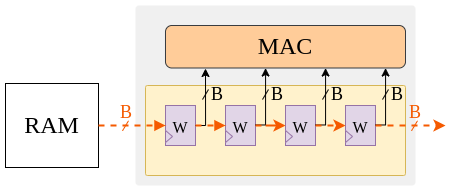

The diagram above was exported from draw.io. Its source (the exported page's mxGraphModel, read from the mxfile embedded in the PNG):
<mxGraphModel dx="1109" dy="660" grid="1" gridSize="10" guides="1" tooltips="1" connect="1" arrows="1" fold="1" page="1" pageScale="1" pageWidth="827" pageHeight="1169" math="0" shadow="0">
  <root>
    <mxCell id="0" />
    <mxCell id="1" parent="0" />
    <mxCell id="KieleUWH-GKjsEKRlFsi-203" value="" style="rounded=1;whiteSpace=wrap;html=1;movable=1;resizable=1;rotatable=1;deletable=1;editable=1;locked=0;connectable=1;fontFamily=Verdana;fontSize=24;fillColor=#F0F0F0;strokeColor=none;arcSize=2;" vertex="1" parent="1">
      <mxGeometry x="290" y="79.99999999999999" width="280" height="180" as="geometry" />
    </mxCell>
    <mxCell id="KieleUWH-GKjsEKRlFsi-211" value="" style="rounded=1;whiteSpace=wrap;html=1;movable=1;resizable=1;rotatable=1;deletable=1;editable=1;locked=0;connectable=1;fontFamily=Verdana;fontSize=24;fillColor=#fff2cc;strokeColor=#d6b656;arcSize=2;" vertex="1" parent="1">
      <mxGeometry x="300" y="160" width="260" height="90" as="geometry" />
    </mxCell>
    <mxCell id="KieleUWH-GKjsEKRlFsi-121" value="" style="group;fillColor=#e1d5e7;strokeColor=#9673a6;fontFamily=Verdana;fontSize=16;" connectable="0" vertex="1" parent="1">
      <mxGeometry x="320" y="180" width="30" height="40" as="geometry" />
    </mxCell>
    <mxCell id="KieleUWH-GKjsEKRlFsi-122" value="&lt;font style=&quot;font-size: 16px;&quot;&gt;W&lt;/font&gt;" style="rounded=0;whiteSpace=wrap;html=1;fillColor=#e1d5e7;strokeColor=#9673a6;fontFamily=Verdana;fontSize=24;" vertex="1" parent="KieleUWH-GKjsEKRlFsi-121">
      <mxGeometry width="30" height="40" as="geometry" />
    </mxCell>
    <mxCell id="KieleUWH-GKjsEKRlFsi-123" value="" style="triangle;whiteSpace=wrap;html=1;fillColor=#e1d5e7;strokeColor=#9673a6;fontFamily=Verdana;fontSize=24;" vertex="1" parent="KieleUWH-GKjsEKRlFsi-121">
      <mxGeometry y="25" width="7" height="12" as="geometry" />
    </mxCell>
    <mxCell id="KieleUWH-GKjsEKRlFsi-126" value="" style="group;fillColor=#e1d5e7;strokeColor=#9673a6;fontFamily=Verdana;fontSize=16;" connectable="0" vertex="1" parent="1">
      <mxGeometry x="380" y="180" width="30" height="40" as="geometry" />
    </mxCell>
    <mxCell id="KieleUWH-GKjsEKRlFsi-127" value="&lt;font style=&quot;font-size: 16px;&quot;&gt;W&lt;/font&gt;" style="rounded=0;whiteSpace=wrap;html=1;fillColor=#e1d5e7;strokeColor=#9673a6;fontFamily=Verdana;fontSize=24;" vertex="1" parent="KieleUWH-GKjsEKRlFsi-126">
      <mxGeometry width="30" height="40" as="geometry" />
    </mxCell>
    <mxCell id="KieleUWH-GKjsEKRlFsi-128" value="" style="triangle;whiteSpace=wrap;html=1;fillColor=#e1d5e7;strokeColor=#9673a6;fontFamily=Verdana;fontSize=24;" vertex="1" parent="KieleUWH-GKjsEKRlFsi-126">
      <mxGeometry y="25" width="7" height="12" as="geometry" />
    </mxCell>
    <mxCell id="KieleUWH-GKjsEKRlFsi-132" value="" style="group;fillColor=#e1d5e7;strokeColor=#9673a6;fontFamily=Verdana;fontSize=16;" connectable="0" vertex="1" parent="1">
      <mxGeometry x="440" y="180" width="30" height="40" as="geometry" />
    </mxCell>
    <mxCell id="KieleUWH-GKjsEKRlFsi-133" value="&lt;font style=&quot;font-size: 16px;&quot;&gt;W&lt;/font&gt;" style="rounded=0;whiteSpace=wrap;html=1;fillColor=#e1d5e7;strokeColor=#9673a6;fontFamily=Verdana;fontSize=24;" vertex="1" parent="KieleUWH-GKjsEKRlFsi-132">
      <mxGeometry width="30" height="40" as="geometry" />
    </mxCell>
    <mxCell id="KieleUWH-GKjsEKRlFsi-134" value="" style="triangle;whiteSpace=wrap;html=1;fillColor=#e1d5e7;strokeColor=#9673a6;fontFamily=Verdana;fontSize=24;" vertex="1" parent="KieleUWH-GKjsEKRlFsi-132">
      <mxGeometry y="25" width="7" height="12" as="geometry" />
    </mxCell>
    <mxCell id="KieleUWH-GKjsEKRlFsi-153" value="" style="group;fillColor=#e1d5e7;strokeColor=#9673a6;fontFamily=Verdana;fontSize=16;" connectable="0" vertex="1" parent="1">
      <mxGeometry x="500" y="180" width="30" height="40" as="geometry" />
    </mxCell>
    <mxCell id="KieleUWH-GKjsEKRlFsi-154" value="&lt;font style=&quot;font-size: 16px;&quot;&gt;W&lt;/font&gt;" style="rounded=0;whiteSpace=wrap;html=1;fillColor=#e1d5e7;strokeColor=#9673a6;fontFamily=Verdana;fontSize=24;" vertex="1" parent="KieleUWH-GKjsEKRlFsi-153">
      <mxGeometry width="30" height="40" as="geometry" />
    </mxCell>
    <mxCell id="KieleUWH-GKjsEKRlFsi-155" value="" style="triangle;whiteSpace=wrap;html=1;fillColor=#e1d5e7;strokeColor=#9673a6;fontFamily=Verdana;fontSize=24;" vertex="1" parent="KieleUWH-GKjsEKRlFsi-153">
      <mxGeometry y="25" width="7" height="12" as="geometry" />
    </mxCell>
    <mxCell id="KieleUWH-GKjsEKRlFsi-187" value="RAM" style="verticalLabelPosition=middle;verticalAlign=middle;html=1;shape=mxgraph.basic.diag_snip_rect;dx=0;whiteSpace=wrap;labelPosition=center;align=center;fontFamily=Verdana;fontSize=24;" vertex="1" parent="1">
      <mxGeometry x="160" y="158" width="93" height="84" as="geometry" />
    </mxCell>
    <mxCell id="KieleUWH-GKjsEKRlFsi-188" style="edgeStyle=orthogonalEdgeStyle;rounded=0;orthogonalLoop=1;jettySize=auto;html=1;entryX=0;entryY=0.5;entryDx=0;entryDy=0;fontFamily=Verdana;strokeColor=#F55A00;strokeWidth=2;fontSize=24;dashed=1;exitX=1;exitY=0.5;exitDx=0;exitDy=0;exitPerimeter=0;endArrow=block;endFill=1;" edge="1" parent="1" source="KieleUWH-GKjsEKRlFsi-187" target="KieleUWH-GKjsEKRlFsi-122">
      <mxGeometry relative="1" as="geometry">
        <Array as="points">
          <mxPoint x="290" y="200" />
          <mxPoint x="290" y="200" />
        </Array>
        <mxPoint x="173" y="219" as="sourcePoint" />
        <mxPoint x="259" y="-43.000000000000014" as="targetPoint" />
      </mxGeometry>
    </mxCell>
    <mxCell id="KieleUWH-GKjsEKRlFsi-196" value="MAC" style="rounded=1;whiteSpace=wrap;html=1;fillColor=#ffcc99;strokeColor=#36393d;fontFamily=Verdana;fontSize=24;" vertex="1" parent="1">
      <mxGeometry x="320" y="99.99999999999999" width="240" height="42.5" as="geometry" />
    </mxCell>
    <mxCell id="KieleUWH-GKjsEKRlFsi-198" style="edgeStyle=orthogonalEdgeStyle;rounded=0;orthogonalLoop=1;jettySize=auto;html=1;exitX=1;exitY=0.5;exitDx=0;exitDy=0;" edge="1" parent="1" source="KieleUWH-GKjsEKRlFsi-122">
      <mxGeometry relative="1" as="geometry">
        <mxPoint x="360" y="143" as="targetPoint" />
        <Array as="points">
          <mxPoint x="360" y="200" />
        </Array>
      </mxGeometry>
    </mxCell>
    <mxCell id="KieleUWH-GKjsEKRlFsi-199" style="edgeStyle=orthogonalEdgeStyle;rounded=0;orthogonalLoop=1;jettySize=auto;html=1;entryX=0.142;entryY=1.001;entryDx=0;entryDy=0;entryPerimeter=0;exitX=1;exitY=0.5;exitDx=0;exitDy=0;" edge="1" parent="1">
      <mxGeometry relative="1" as="geometry">
        <mxPoint x="410" y="199.5" as="sourcePoint" />
        <mxPoint x="420" y="142.5" as="targetPoint" />
        <Array as="points">
          <mxPoint x="420" y="199.5" />
          <mxPoint x="420" y="142.5" />
        </Array>
      </mxGeometry>
    </mxCell>
    <mxCell id="KieleUWH-GKjsEKRlFsi-200" style="edgeStyle=orthogonalEdgeStyle;rounded=0;orthogonalLoop=1;jettySize=auto;html=1;entryX=0.142;entryY=1.001;entryDx=0;entryDy=0;entryPerimeter=0;exitX=1;exitY=0.5;exitDx=0;exitDy=0;" edge="1" parent="1">
      <mxGeometry relative="1" as="geometry">
        <mxPoint x="470" y="199.5" as="sourcePoint" />
        <mxPoint x="480" y="142.5" as="targetPoint" />
        <Array as="points">
          <mxPoint x="480" y="199.5" />
          <mxPoint x="480" y="142.5" />
        </Array>
      </mxGeometry>
    </mxCell>
    <mxCell id="KieleUWH-GKjsEKRlFsi-201" style="edgeStyle=orthogonalEdgeStyle;rounded=0;orthogonalLoop=1;jettySize=auto;html=1;entryX=0.142;entryY=1.001;entryDx=0;entryDy=0;entryPerimeter=0;exitX=1;exitY=0.5;exitDx=0;exitDy=0;" edge="1" parent="1">
      <mxGeometry relative="1" as="geometry">
        <mxPoint x="530" y="199.5" as="sourcePoint" />
        <mxPoint x="540" y="142.5" as="targetPoint" />
        <Array as="points">
          <mxPoint x="540" y="199.5" />
          <mxPoint x="540" y="142.5" />
        </Array>
      </mxGeometry>
    </mxCell>
    <mxCell id="KieleUWH-GKjsEKRlFsi-206" style="edgeStyle=orthogonalEdgeStyle;rounded=0;orthogonalLoop=1;jettySize=auto;html=1;entryX=0;entryY=0.5;entryDx=0;entryDy=0;strokeWidth=2;dashed=1;strokeColor=#F55A00;exitX=1;exitY=0.5;exitDx=0;exitDy=0;" edge="1" parent="1" source="KieleUWH-GKjsEKRlFsi-133" target="KieleUWH-GKjsEKRlFsi-154">
      <mxGeometry relative="1" as="geometry">
        <mxPoint x="470" y="200" as="sourcePoint" />
        <mxPoint x="500" y="199.86" as="targetPoint" />
      </mxGeometry>
    </mxCell>
    <mxCell id="KieleUWH-GKjsEKRlFsi-193" value="" style="edgeStyle=orthogonalEdgeStyle;rounded=0;orthogonalLoop=1;jettySize=auto;html=1;strokeWidth=2;dashed=1;strokeColor=#F55A00;" edge="1" parent="1" source="KieleUWH-GKjsEKRlFsi-154">
      <mxGeometry relative="1" as="geometry">
        <mxPoint x="600" y="200" as="targetPoint" />
        <Array as="points">
          <mxPoint x="550" y="200" />
          <mxPoint x="550" y="200" />
        </Array>
      </mxGeometry>
    </mxCell>
    <mxCell id="KieleUWH-GKjsEKRlFsi-191" style="edgeStyle=orthogonalEdgeStyle;rounded=0;orthogonalLoop=1;jettySize=auto;html=1;entryX=0;entryY=0.5;entryDx=0;entryDy=0;strokeWidth=2;dashed=1;strokeColor=#F55A00;" edge="1" parent="1" source="KieleUWH-GKjsEKRlFsi-127" target="KieleUWH-GKjsEKRlFsi-133">
      <mxGeometry relative="1" as="geometry" />
    </mxCell>
    <mxCell id="KieleUWH-GKjsEKRlFsi-189" style="edgeStyle=orthogonalEdgeStyle;rounded=0;orthogonalLoop=1;jettySize=auto;html=1;fontFamily=Verdana;strokeColor=#F55A00;strokeWidth=2;fontSize=24;dashed=1;exitX=1;exitY=0.5;exitDx=0;exitDy=0;endArrow=block;endFill=1;entryX=0;entryY=0.5;entryDx=0;entryDy=0;" edge="1" parent="1" source="KieleUWH-GKjsEKRlFsi-122" target="KieleUWH-GKjsEKRlFsi-127">
      <mxGeometry relative="1" as="geometry">
        <Array as="points" />
        <mxPoint x="350" y="199.65999999999997" as="sourcePoint" />
        <mxPoint x="380" y="200" as="targetPoint" />
      </mxGeometry>
    </mxCell>
    <mxCell id="KieleUWH-GKjsEKRlFsi-218" value="" style="group" vertex="1" connectable="0" parent="1">
      <mxGeometry x="561" y="172" width="18" height="33.30000000000001" as="geometry" />
    </mxCell>
    <mxCell id="KieleUWH-GKjsEKRlFsi-219" value="&lt;font color=&quot;#f55a00&quot;&gt;B&lt;/font&gt;" style="text;html=1;strokeColor=none;fillColor=none;align=center;verticalAlign=middle;whiteSpace=wrap;rounded=0;fontSize=18;fontFamily=Verdana;" vertex="1" parent="KieleUWH-GKjsEKRlFsi-218">
      <mxGeometry width="18" height="30" as="geometry" />
    </mxCell>
    <mxCell id="KieleUWH-GKjsEKRlFsi-220" value="" style="endArrow=none;html=1;rounded=0;strokeColor=#F55A00;" edge="1" parent="KieleUWH-GKjsEKRlFsi-218">
      <mxGeometry width="50" height="50" relative="1" as="geometry">
        <mxPoint x="5" y="33.30000000000001" as="sourcePoint" />
        <mxPoint x="11" y="23.30000000000001" as="targetPoint" />
      </mxGeometry>
    </mxCell>
    <mxCell id="KieleUWH-GKjsEKRlFsi-222" value="" style="group" vertex="1" connectable="0" parent="1">
      <mxGeometry x="272" y="172" width="18" height="33.30000000000001" as="geometry" />
    </mxCell>
    <mxCell id="KieleUWH-GKjsEKRlFsi-223" value="&lt;font color=&quot;#f55a00&quot;&gt;B&lt;/font&gt;" style="text;html=1;strokeColor=none;fillColor=none;align=center;verticalAlign=middle;whiteSpace=wrap;rounded=0;fontSize=18;fontFamily=Verdana;" vertex="1" parent="KieleUWH-GKjsEKRlFsi-222">
      <mxGeometry width="18" height="30" as="geometry" />
    </mxCell>
    <mxCell id="KieleUWH-GKjsEKRlFsi-224" value="" style="endArrow=none;html=1;rounded=0;strokeColor=#F55A00;" edge="1" parent="KieleUWH-GKjsEKRlFsi-222">
      <mxGeometry width="50" height="50" relative="1" as="geometry">
        <mxPoint x="5" y="33.30000000000001" as="sourcePoint" />
        <mxPoint x="11" y="23.30000000000001" as="targetPoint" />
      </mxGeometry>
    </mxCell>
    <mxCell id="KieleUWH-GKjsEKRlFsi-231" value="" style="group" vertex="1" connectable="0" parent="1">
      <mxGeometry x="537" y="160" width="24" height="18" as="geometry" />
    </mxCell>
    <mxCell id="KieleUWH-GKjsEKRlFsi-227" value="B" style="text;html=1;strokeColor=none;fillColor=none;align=center;verticalAlign=middle;whiteSpace=wrap;rounded=0;fontSize=18;fontFamily=Verdana;" vertex="1" parent="KieleUWH-GKjsEKRlFsi-231">
      <mxGeometry x="6" width="18" height="18" as="geometry" />
    </mxCell>
    <mxCell id="KieleUWH-GKjsEKRlFsi-228" value="" style="endArrow=none;html=1;rounded=0;" edge="1" parent="KieleUWH-GKjsEKRlFsi-231">
      <mxGeometry width="50" height="50" relative="1" as="geometry">
        <mxPoint y="14" as="sourcePoint" />
        <mxPoint x="6" y="4" as="targetPoint" />
      </mxGeometry>
    </mxCell>
    <mxCell id="KieleUWH-GKjsEKRlFsi-232" value="" style="group" vertex="1" connectable="0" parent="1">
      <mxGeometry x="477" y="160" width="24" height="18" as="geometry" />
    </mxCell>
    <mxCell id="KieleUWH-GKjsEKRlFsi-233" value="B" style="text;html=1;strokeColor=none;fillColor=none;align=center;verticalAlign=middle;whiteSpace=wrap;rounded=0;fontSize=18;fontFamily=Verdana;" vertex="1" parent="KieleUWH-GKjsEKRlFsi-232">
      <mxGeometry x="6" width="18" height="18" as="geometry" />
    </mxCell>
    <mxCell id="KieleUWH-GKjsEKRlFsi-234" value="" style="endArrow=none;html=1;rounded=0;" edge="1" parent="KieleUWH-GKjsEKRlFsi-232">
      <mxGeometry width="50" height="50" relative="1" as="geometry">
        <mxPoint y="14" as="sourcePoint" />
        <mxPoint x="6" y="4" as="targetPoint" />
      </mxGeometry>
    </mxCell>
    <mxCell id="KieleUWH-GKjsEKRlFsi-235" value="" style="group" vertex="1" connectable="0" parent="1">
      <mxGeometry x="417" y="160" width="24" height="18" as="geometry" />
    </mxCell>
    <mxCell id="KieleUWH-GKjsEKRlFsi-236" value="B" style="text;html=1;strokeColor=none;fillColor=none;align=center;verticalAlign=middle;whiteSpace=wrap;rounded=0;fontSize=18;fontFamily=Verdana;" vertex="1" parent="KieleUWH-GKjsEKRlFsi-235">
      <mxGeometry x="6" width="18" height="18" as="geometry" />
    </mxCell>
    <mxCell id="KieleUWH-GKjsEKRlFsi-237" value="" style="endArrow=none;html=1;rounded=0;" edge="1" parent="KieleUWH-GKjsEKRlFsi-235">
      <mxGeometry width="50" height="50" relative="1" as="geometry">
        <mxPoint y="14" as="sourcePoint" />
        <mxPoint x="6" y="4" as="targetPoint" />
      </mxGeometry>
    </mxCell>
    <mxCell id="KieleUWH-GKjsEKRlFsi-238" value="" style="group" vertex="1" connectable="0" parent="1">
      <mxGeometry x="357" y="160" width="24" height="18" as="geometry" />
    </mxCell>
    <mxCell id="KieleUWH-GKjsEKRlFsi-239" value="B" style="text;html=1;strokeColor=none;fillColor=none;align=center;verticalAlign=middle;whiteSpace=wrap;rounded=0;fontSize=18;fontFamily=Verdana;" vertex="1" parent="KieleUWH-GKjsEKRlFsi-238">
      <mxGeometry x="6" width="18" height="18" as="geometry" />
    </mxCell>
    <mxCell id="KieleUWH-GKjsEKRlFsi-240" value="" style="endArrow=none;html=1;rounded=0;" edge="1" parent="KieleUWH-GKjsEKRlFsi-238">
      <mxGeometry width="50" height="50" relative="1" as="geometry">
        <mxPoint y="14" as="sourcePoint" />
        <mxPoint x="6" y="4" as="targetPoint" />
      </mxGeometry>
    </mxCell>
  </root>
</mxGraphModel>